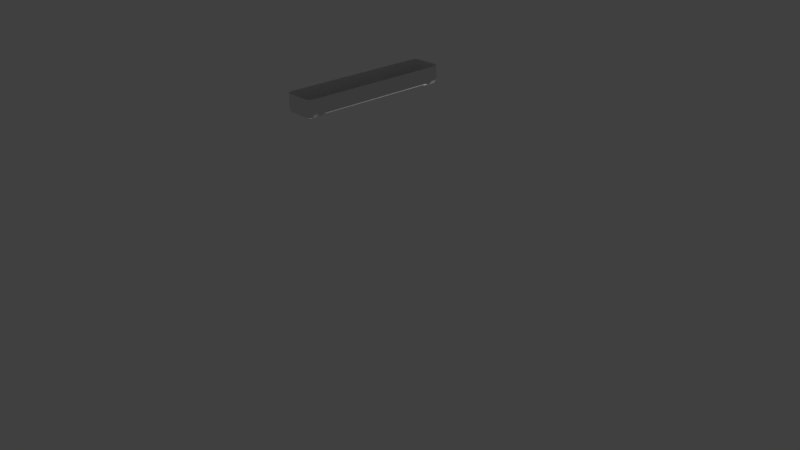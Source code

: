 # Source: lamp.blend  (saved by Blender 2.79.0; exported with 4.5.12 LTS)
import bpy
from mathutils import Matrix  # noqa: F401  (used for matrix-valued properties, if any)

bpy.ops.wm.read_factory_settings(use_empty=True)
scene = bpy.context.scene
scene.name = 'Scene'

# ---- collections
col_collection_1 = bpy.data.collections.new('Collection 1'); scene.collection.children.link(col_collection_1)

# ---- materials (node trees are filled in below, after node groups)
mat_material = bpy.data.materials.new('Material')
mat_material.alpha_threshold = 0.0
mat_material.use_transparent_shadow = False
mat_material.roughness = 0.5
mat_material.line_color = (0.0, 0.0, 0.0, 1.0)

# ---- material node trees

# ---- world
world_world = bpy.data.worlds.new('World'); scene.world = world_world
world_world.color = (0.05088, 0.05088, 0.05088)
world_world.use_sun_shadow = False
world_world.sun_shadow_jitter_overblur = 0.0
world_world.cycles.sampling_method = 'MANUAL'

# ---- cameras
cam_camera = bpy.data.cameras.new('Camera')
cam_camera.clip_end = 100.0
cam_camera.lens = 35.0
cam_camera.sensor_width = 32.0
cam_camera.sensor_height = 18.0
cam_camera.ortho_scale = 7.314
cam_camera.dof.focus_distance = 0.0
cam_camera.dof.aperture_fstop = 128.0

# ---- lights
light_lamp = bpy.data.lights.new('Lamp', 'POINT')
light_lamp.transmission_factor = 0.0
light_lamp.cutoff_distance = 30.0
light_lamp.energy = 100.0
light_lamp.shadow_buffer_clip_start = 1.001
light_lamp.shadow_soft_size = 0.1
light_lamp.shadow_maximum_resolution = 0.006
light_lamp.use_absolute_resolution = True

# ---- meshes
me_cube_001 = bpy.data.meshes.new('Cube.001')
me_cube_001.from_pydata([(-0.3009, -4.697, 3.931), (-0.3009, 7.326, 3.931), (0.3009, -4.697, 3.931), (0.3009, 7.326, 3.931), (-0.7252, 7.326, 3.932), (0.7252, 7.326, 3.932), (0.7252, -4.697, 3.932), (-0.7252, -4.697, 3.932), (-0.6482, 7.326, 3.447), (-0.4622, 7.326, 3.3), (-0.4622, -4.697, 3.3), (-0.6482, -4.697, 3.447), (-0.7252, 7.326, 3.635), (-0.7252, -4.697, 3.635), (0.6482, -4.697, 3.447), (0.4622, -4.697, 3.3), (0.4622, 7.326, 3.3), (0.6482, 7.326, 3.447), (0.7252, -4.697, 3.635), (0.7252, 7.326, 3.635), (-1.491e-08, 7.326, 3.16), (0.263, 7.326, 3.209), (0.263, -4.697, 3.209), (2.831e-08, -4.697, 3.16), (-0.263, 7.326, 3.209), (-0.263, -4.697, 3.209), (-0.3009, 7.677, 3.931), (0.3009, 7.677, 3.931), (0.3009, -5.048, 3.931), (-0.3009, -5.048, 3.931), (-0.16, -4.697, 3.625), (-0.3009, -4.697, 3.766), (-0.2596, -4.697, 3.666), (-0.3009, 7.326, 3.766), (-0.16, 7.326, 3.625), (-0.2596, 7.326, 3.666), (0.3009, -4.697, 3.766), (0.16, -4.697, 3.625), (0.2596, -4.697, 3.666), (0.16, 7.326, 3.625), (0.3009, 7.326, 3.766), (0.2596, 7.326, 3.666), (-0.3009, -5.048, 3.766), (-0.16, -5.048, 3.625), (-0.2596, -5.048, 3.666), (-0.16, 7.677, 3.625), (-0.3009, 7.677, 3.766), (-0.2596, 7.677, 3.666), (0.16, -5.048, 3.625), (0.3009, -5.048, 3.766), (0.2596, -5.048, 3.666), (0.3009, 7.677, 3.766), (0.16, 7.677, 3.625), (0.2596, 7.677, 3.666)], [], [(21, 16, 15, 22), (19, 5, 6, 18), (39, 34, 45, 52), (13, 7, 4, 12), (9, 10, 11, 8), (8, 11, 13, 12), (15, 16, 17, 14), (14, 17, 19, 18), (21, 22, 23, 20), (20, 23, 25, 24), (9, 24, 25, 10), (33, 1, 26, 46), (30, 37, 48, 43), (36, 2, 28, 49), (3, 40, 51, 27), (42, 44, 43, 48, 50, 49, 28, 29), (51, 53, 52, 45, 47, 46, 26, 27), (0, 31, 42, 29), (2, 36, 38, 37, 30, 32, 31, 0, 7, 13, 11, 10, 25, 23, 22, 15, 14, 18, 6), (1, 33, 35, 34, 39, 41, 40, 3, 5, 19, 17, 16, 21, 20, 24, 9, 8, 12, 4), (48, 37, 38, 50), (50, 38, 36, 49), (45, 34, 35, 47), (47, 35, 33, 46), (42, 31, 32, 44), (44, 32, 30, 43), (39, 52, 53, 41), (41, 53, 51, 40)])
_uv = me_cube_001.uv_layers.new(name='UVMap')
_uv.uv.foreach_set('vector', [0.05773, 0.7093, 0.05772, 0.6665, 0.9489, 0.6664, 0.949, 0.7092, 0.9514, 0.4484, 0.9514, 0.5111, 0.06017, 0.5112, 0.06016, 0.4485, 0.4564, 0.2611, 0.4327, 0.2611, 0.4326, 0.1857, 0.4564, 0.1857, 0.9489, 0.5613, 0.9489, 0.624, 0.05772, 0.6241, 0.05771, 0.5614, 0.05774, 0.8652, 0.949, 0.8651, 0.949, 0.9051, 0.05774, 0.9052, 0.05771, 0.5185, 0.9489, 0.5184, 0.9489, 0.5613, 0.05771, 0.5614, 0.9489, 0.6664, 0.05772, 0.6665, 0.05772, 0.6265, 0.9489, 0.6264, 0.06016, 0.4056, 0.9514, 0.4055, 0.9514, 0.4484, 0.06016, 0.4485, 0.05773, 0.7093, 0.949, 0.7092, 0.949, 0.7658, 0.05773, 0.7659, 0.05773, 0.7659, 0.949, 0.7658, 0.949, 0.8223, 0.05774, 0.8224, 0.05774, 0.8652, 0.05774, 0.8224, 0.949, 0.8223, 0.949, 0.8651, 0.5343, 0.1689, 0.5343, 0.2036, 0.5084, 0.2036, 0.5084, 0.1689, 0.4773, 0.1858, 0.501, 0.1858, 0.501, 0.2612, 0.4773, 0.2612, 0.5343, 0.2263, 0.5344, 0.2612, 0.5084, 0.2612, 0.5084, 0.2263, 0.4699, 0.1858, 0.4699, 0.1511, 0.4959, 0.1511, 0.4959, 0.1858, 0.4253, 0.2914, 0.4283, 0.2699, 0.4357, 0.2611, 0.4594, 0.2611, 0.4668, 0.2699, 0.4699, 0.2913, 0.4699, 0.3269, 0.4253, 0.3269, 0.4699, 0.2915, 0.4729, 0.27, 0.4803, 0.2612, 0.504, 0.2612, 0.5114, 0.27, 0.5145, 0.2914, 0.5145, 0.3269, 0.4699, 0.3269, 0.5145, 0.3269, 0.5145, 0.292, 0.5405, 0.292, 0.5405, 0.3269, 0.2863, 0.3266, 0.2863, 0.2911, 0.2833, 0.2697, 0.2759, 0.2608, 0.2522, 0.2608, 0.2448, 0.2697, 0.2417, 0.2911, 0.2417, 0.3266, 0.2103, 0.3269, 0.2103, 0.263, 0.216, 0.2226, 0.2297, 0.1908, 0.2445, 0.1714, 0.264, 0.1608, 0.2835, 0.1714, 0.2983, 0.1908, 0.3121, 0.2226, 0.3178, 0.263, 0.3178, 0.3269, 0.3938, 0.3265, 0.3938, 0.2911, 0.3908, 0.2697, 0.3834, 0.2608, 0.3597, 0.2608, 0.3523, 0.2697, 0.3492, 0.2911, 0.3492, 0.3265, 0.3178, 0.3269, 0.3178, 0.263, 0.3235, 0.2226, 0.3373, 0.1908, 0.352, 0.1714, 0.3715, 0.1608, 0.391, 0.1714, 0.4058, 0.1908, 0.4196, 0.2226, 0.4253, 0.2629, 0.4253, 0.3269, 0.501, 0.2612, 0.501, 0.1858, 0.5084, 0.1858, 0.5084, 0.2612, 0.5084, 0.2036, 0.5343, 0.2036, 0.5343, 0.2263, 0.5084, 0.2263, 0.4326, 0.1857, 0.4327, 0.2611, 0.4253, 0.2611, 0.4253, 0.1857, 0.5084, 0.1462, 0.5343, 0.1462, 0.5343, 0.1689, 0.5084, 0.1689, 0.5405, 0.292, 0.5145, 0.292, 0.5145, 0.2693, 0.5405, 0.2693, 0.4699, 0.2612, 0.4699, 0.1858, 0.4773, 0.1858, 0.4773, 0.2612, 0.4564, 0.2611, 0.4564, 0.1857, 0.4638, 0.1857, 0.4638, 0.2611, 0.4699, 0.1284, 0.4959, 0.1284, 0.4959, 0.1511, 0.4699, 0.1511])
me_cube_001.use_remesh_preserve_volume = False
me_cube_001.use_remesh_preserve_attributes = False
me_cube_001.use_mirror_vertex_groups = False
me_cube_001.update()
me_cube = bpy.data.meshes.new('Cube')
me_cube.from_pydata([(0.1338, -0.8904, 2.092), (0.1338, 0.8904, 2.092), (0.06691, -0.8904, 2.092), (0.06691, 0.8904, 2.092), (-1.738e-08, -0.8904, 2.092), (2.484e-09, 0.8904, 2.092), (-0.06691, -0.8904, 2.092), (-0.06691, 0.8904, 2.092), (-0.1338, -0.8904, 2.092), (-0.1338, 0.8904, 2.092), (0.2007, 0.7766, 2.138), (0.2007, -0.7766, 2.138), (-0.2007, -0.7766, 2.138), (-0.2007, 0.7766, 2.138), (0.06691, -0.7766, 2.138), (0.06691, 0.7766, 2.138), (-0.06691, -0.7766, 2.138), (-0.06691, 0.7766, 2.138), (0.09255, -0.7766, 2.121), (0.1751, -0.7766, 2.121), (0.1338, -0.8269, 2.092), (0.1751, 0.7766, 2.121), (0.09255, 0.7766, 2.121), (0.1338, 0.8269, 2.092), (-0.03671, -0.7766, 2.167), (0.03671, -0.7766, 2.167), (-1.287e-08, -0.8129, 2.166), (0.03671, 0.7766, 2.167), (-0.03671, 0.7766, 2.167), (-2.028e-09, 0.8129, 2.166), (-0.1751, -0.7766, 2.121), (-0.09255, -0.7766, 2.121), (-0.1338, -0.8269, 2.092), (-0.09255, 0.7766, 2.121), (-0.1751, 0.7766, 2.121), (-0.1338, 0.8269, 2.092), (0.2007, 0.9401, 2.152), (0.1408, 0.9401, 2.092), (0.1408, 1.0, 2.152), (0.1832, 0.9401, 2.109), (0.1754, 0.9747, 2.117), (0.1408, 0.9825, 2.109), (0.1832, 0.9825, 2.152), (0.1408, -0.9401, 2.092), (0.2007, -0.9401, 2.152), (0.1832, -0.9401, 2.109), (0.1754, -0.9747, 2.117), (0.1832, -0.9825, 2.152), (0.1408, -0.9825, 2.109), (-0.1408, -0.9401, 2.092), (-0.2007, -0.9401, 2.152), (-0.1408, -0.9825, 2.109), (-0.1754, -0.9747, 2.117), (-0.1832, -0.9825, 2.152), (-0.1832, -0.9401, 2.109), (-0.1408, 1.0, 2.152), (-0.1408, 0.9401, 2.092), (-0.2007, 0.9401, 2.152), (-0.1408, 0.9825, 2.109), (-0.1754, 0.9747, 2.117), (-0.1832, 0.9401, 2.109), (-0.1832, 0.9825, 2.152), (0.2007, 0.9401, 2.329), (0.1408, 1.0, 2.329), (0.1832, 0.9825, 2.329), (0.1408, -1.0, 2.329), (0.2007, -0.9401, 2.329), (0.1832, -0.9825, 2.329), (-0.2007, -0.9401, 2.329), (-0.1408, -1.0, 2.329), (-0.1832, -0.9825, 2.329), (-0.1408, 1.0, 2.329), (-0.2007, 0.9401, 2.329), (-0.1832, 0.9825, 2.329), (0.1408, 0.8904, 2.092), (0.2007, 0.8904, 2.152), (0.2007, 0.835, 2.115), (0.1832, 0.8904, 2.109), (0.2007, -0.8904, 2.152), (0.1408, -0.8904, 2.092), (0.2007, -0.835, 2.115), (0.1832, -0.8904, 2.109), (-0.1408, -0.8904, 2.092), (-0.2007, -0.8904, 2.152), (-0.2007, -0.835, 2.115), (-0.1832, -0.8904, 2.109), (-0.2007, 0.8904, 2.152), (-0.1408, 0.8904, 2.092), (-0.2007, 0.835, 2.115), (-0.1832, 0.8904, 2.109), (0.1408, -1.0, 2.152), (-0.1408, -1.0, 2.152)], [(13, 86), (10, 75), (11, 78), (12, 83)], [(86, 88, 13, 12, 84, 83, 50, 68, 72, 57), (63, 38, 55, 71), (74, 76, 10, 21, 23, 1), (79, 43, 49, 82, 8, 6, 4, 2, 0), (7, 17, 33, 35, 9), (1, 3, 5, 7, 9, 87, 56, 37, 74), (15, 14, 25, 27), (28, 24, 16, 17), (10, 11, 19, 21), (22, 18, 14, 15), (17, 16, 31, 33), (16, 6, 8, 32, 31), (11, 80, 79, 0, 20, 19), (30, 32, 8, 82, 84, 12), (14, 2, 4, 26, 25), (1, 23, 22, 15, 3), (18, 20, 0, 2, 14), (9, 35, 34, 13, 88, 87), (5, 29, 28, 17, 7), (3, 15, 27, 29, 5), (24, 26, 4, 6, 16), (34, 30, 12, 13), (18, 19, 20), (21, 22, 23), (24, 25, 26), (27, 28, 29), (30, 31, 32), (33, 34, 35), (18, 22, 21, 19), (24, 28, 27, 25), (30, 34, 33, 31), (36, 39, 40, 42), (37, 41, 40, 39), (38, 42, 40, 41), (43, 45, 46, 48), (44, 47, 46, 45), (90, 48, 46, 47), (49, 51, 52, 54), (91, 53, 52, 51), (50, 54, 52, 53), (55, 58, 59, 61), (56, 60, 59, 58), (57, 61, 59, 60), (74, 77, 76), (77, 75, 76), (78, 81, 80), (81, 79, 80), (82, 85, 84), (85, 83, 84), (86, 89, 88), (89, 87, 88), (78, 44, 45, 81), (81, 45, 43, 79), (48, 51, 49, 43), (38, 63, 64, 42), (42, 64, 62, 36), (44, 66, 67, 47), (47, 67, 65, 90), (86, 57, 60, 89), (89, 60, 56, 87), (91, 69, 70, 53), (53, 70, 68, 50), (57, 72, 73, 61), (61, 73, 71, 55), (37, 56, 58, 41), (90, 91, 51, 48), (36, 75, 77, 39), (39, 77, 74, 37), (50, 83, 85, 54), (54, 85, 82, 49), (76, 75, 36, 62, 66, 44, 78, 80, 11, 10), (41, 58, 55, 38), (65, 69, 91, 90)])
_uv = me_cube.uv_layers.new(name='UVMap')
_uv.uv.foreach_set('vector', [1.014, -0.2354, 1.033, -0.1974, 1.021, -0.1574, 1.021, 0.9065, 1.033, 0.9465, 1.014, 0.9844, 1.014, 1.018, 0.9228, 1.018, 0.9228, -0.2694, 1.014, -0.2694, 0.8278, 1.077, 0.9197, 1.077, 0.9197, 1.269, 0.8278, 1.269, 0.8914, -0.2354, 0.9228, -0.1974, 0.9228, -0.1574, 0.9094, -0.1574, 0.8877, -0.1919, 0.8877, -0.2354, 0.8914, 0.9844, 0.8914, 1.018, 0.7437, 1.018, 0.7437, 0.9844, 0.7473, 0.9844, 0.7824, 0.9844, 0.8175, 0.9844, 0.8526, 0.9844, 0.8877, 0.9844, 0.7824, -0.2354, 0.7824, -0.1574, 0.769, -0.1574, 0.7473, -0.1919, 0.7473, -0.2354, 0.8877, -0.2354, 0.8526, -0.2354, 0.8175, -0.2354, 0.7824, -0.2354, 0.7473, -0.2354, 0.7437, -0.2354, 0.7437, -0.2694, 0.8914, -0.2694, 0.8914, -0.2354, 1.298, -0.2984, 1.298, 0.7655, 1.281, 0.7655, 1.281, -0.2984, 1.263, 0.7655, 1.263, -0.2984, 1.281, -0.2984, 1.281, 0.7655, 0.9228, -0.1574, 0.9228, 0.9065, 0.9094, 0.9065, 0.9094, -0.1574, 0.8661, -0.1574, 0.8661, 0.9065, 0.8526, 0.9065, 0.8526, -0.1574, 0.7824, -0.1574, 0.7824, 0.9065, 0.769, 0.9065, 0.769, -0.1574, 0.7824, 0.9065, 0.7824, 0.9844, 0.7473, 0.9844, 0.7473, 0.9409, 0.769, 0.9065, 0.9228, 0.9065, 0.9228, 0.9465, 0.8914, 0.9844, 0.8877, 0.9844, 0.8877, 0.9409, 0.9094, 0.9065, 0.7257, 0.9065, 0.7473, 0.9409, 0.7473, 0.9844, 0.7437, 0.9844, 0.7122, 0.9465, 0.7122, 0.9065, 0.8526, 0.9065, 0.8526, 0.9844, 0.8175, 0.9844, 0.8175, 0.9313, 0.8368, 0.9065, 0.8877, -0.2354, 0.8877, -0.1919, 0.8661, -0.1574, 0.8526, -0.1574, 0.8526, -0.2354, 0.8661, 0.9065, 0.8877, 0.9409, 0.8877, 0.9844, 0.8526, 0.9844, 0.8526, 0.9065, 0.7473, -0.2354, 0.7473, -0.1919, 0.7257, -0.1574, 0.7122, -0.1574, 0.7122, -0.1974, 0.7437, -0.2354, 0.8175, -0.2354, 0.8175, -0.1823, 0.7983, -0.1574, 0.7824, -0.1574, 0.7824, -0.2354, 0.8526, -0.2354, 0.8526, -0.1574, 0.8368, -0.1574, 0.8175, -0.1823, 0.8175, -0.2354, 0.7983, 0.9065, 0.8175, 0.9313, 0.8175, 0.9844, 0.7824, 0.9844, 0.7824, 0.9065, 0.7257, -0.1574, 0.7257, 0.9065, 0.7122, 0.9065, 0.7122, -0.1574, 0.8661, 0.9065, 0.9094, 0.9065, 0.8877, 0.9409, 0.9094, -0.1574, 0.8661, -0.1574, 0.8877, -0.1919, 0.7983, 0.9065, 0.8368, 0.9065, 0.8175, 0.9313, 0.8368, -0.1574, 0.7983, -0.1574, 0.8175, -0.1823, 0.7257, 0.9065, 0.769, 0.9065, 0.7473, 0.9409, 0.769, -0.1574, 0.7257, -0.1574, 0.7473, -0.1919, 0.8661, 0.9065, 0.8661, -0.1574, 0.9094, -0.1574, 0.9094, 0.9065, 0.7983, 0.9065, 0.7983, -0.1574, 0.8368, -0.1574, 0.8368, 0.9065, 0.7257, 0.9065, 0.7257, -0.1574, 0.769, -0.1574, 0.769, 0.9065, 1.061, -0.2694, 1.038, -0.2694, 1.041, -0.2931, 1.059, -0.2984, 0.8914, -0.2694, 0.8914, -0.2984, 0.9095, -0.2931, 0.9136, -0.2694, 0.9197, 1.077, 0.9212, 1.047, 0.9397, 1.053, 0.9431, 1.077, 0.8914, 1.018, 0.9136, 1.018, 0.9095, 1.042, 0.8914, 1.047, 1.061, 1.018, 1.059, 1.047, 1.041, 1.042, 1.038, 1.018, 0.8047, 1.269, 0.8278, 1.269, 0.8242, 1.293, 0.8057, 1.298, 0.7437, 1.018, 0.7437, 1.047, 0.7255, 1.042, 0.7214, 1.018, 0.8047, 1.077, 0.8057, 1.047, 0.8242, 1.053, 0.8278, 1.077, 1.014, 1.018, 1.038, 1.018, 1.034, 1.042, 1.016, 1.047, 0.9197, 1.269, 0.9431, 1.269, 0.9397, 1.293, 0.9212, 1.298, 0.7437, -0.2694, 0.7214, -0.2694, 0.7255, -0.2931, 0.7437, -0.2984, 1.014, -0.2694, 1.016, -0.2984, 1.034, -0.2931, 1.038, -0.2694, 0.8914, -0.2354, 0.9136, -0.2354, 0.9228, -0.1974, 1.038, -0.2354, 1.061, -0.2354, 1.042, -0.1974, 1.061, 0.9844, 1.038, 0.9844, 1.042, 0.9465, 0.9136, 0.9844, 0.8914, 0.9844, 0.9228, 0.9465, 0.7437, 0.9844, 0.7214, 0.9844, 0.7122, 0.9465, 1.038, 0.9844, 1.014, 0.9844, 1.033, 0.9465, 1.014, -0.2354, 1.038, -0.2354, 1.033, -0.1974, 0.7214, -0.2354, 0.7437, -0.2354, 0.7122, -0.1974, 1.061, 0.9844, 1.061, 1.018, 1.038, 1.018, 1.038, 0.9844, 0.9136, 0.9844, 0.9136, 1.018, 0.8914, 1.018, 0.8914, 0.9844, 0.8914, 1.047, 0.7437, 1.047, 0.7437, 1.018, 0.8914, 1.018, 0.9197, 1.077, 0.8278, 1.077, 0.8293, 1.047, 0.9212, 1.047, 1.059, -0.2984, 1.15, -0.2984, 1.152, -0.2694, 1.061, -0.2694, 1.061, 1.018, 1.152, 1.018, 1.15, 1.047, 1.059, 1.047, 0.8057, 1.298, 0.7132, 1.298, 0.7122, 1.269, 0.8047, 1.269, 1.014, -0.2354, 1.014, -0.2694, 1.038, -0.2694, 1.038, -0.2354, 0.7214, -0.2354, 0.7214, -0.2694, 0.7437, -0.2694, 0.7437, -0.2354, 0.8047, 1.077, 0.7122, 1.077, 0.7132, 1.047, 0.8057, 1.047, 1.016, 1.047, 0.9247, 1.047, 0.9228, 1.018, 1.014, 1.018, 1.014, -0.2694, 0.9228, -0.2694, 0.9247, -0.2984, 1.016, -0.2984, 0.9212, 1.298, 0.8293, 1.298, 0.8278, 1.269, 0.9197, 1.269, 0.8914, -0.2694, 0.7437, -0.2694, 0.7437, -0.2984, 0.8914, -0.2984, 0.8047, 1.269, 0.8047, 1.077, 0.8278, 1.077, 0.8278, 1.269, 1.061, -0.2694, 1.061, -0.2354, 1.038, -0.2354, 1.038, -0.2694, 0.9136, -0.2694, 0.9136, -0.2354, 0.8914, -0.2354, 0.8914, -0.2694, 1.014, 1.018, 1.014, 0.9844, 1.038, 0.9844, 1.038, 1.018, 0.7214, 1.018, 0.7214, 0.9844, 0.7437, 0.9844, 0.7437, 1.018, 1.042, -0.1974, 1.061, -0.2354, 1.061, -0.2694, 1.152, -0.2694, 1.152, 1.018, 1.061, 1.018, 1.061, 0.9844, 1.042, 0.9465, 1.054, 0.9065, 1.054, -0.1574, 0.9431, 1.077, 0.9431, 1.269, 0.9197, 1.269, 0.9197, 1.077, 0.7122, 1.269, 0.7122, 1.077, 0.8047, 1.077, 0.8047, 1.269])
me_cube.materials.append(mat_material)
me_cube.use_remesh_preserve_volume = False
me_cube.use_remesh_preserve_attributes = False
me_cube.use_mirror_vertex_groups = False
me_cube.update()

# ---- objects
ob_cube_001 = bpy.data.objects.new('Cube.001', me_cube_001)
ob_cube = bpy.data.objects.new('Cube', me_cube)
ob_lamp = bpy.data.objects.new('Lamp', light_lamp)
ob_camera = bpy.data.objects.new('Camera', cam_camera)

# ---- transforms, parenting, visibility, modifiers, constraints
ob_cube_001.location = (0.0003134, -0.1696, 1.684)
ob_cube_001.scale = (0.1291, 0.1291, 0.1291)
ob_cube_001.lineart.crease_threshold = 0.0
ob_cube.location = (0.0, 0.0, 0.0)
ob_cube.lock_rotations_4d = False
ob_cube.empty_display_type = 'ARROWS'
ob_cube.lineart.crease_threshold = 0.0
ob_lamp.location = (-0.2083, 1.005, -0.557)
ob_lamp.rotation_euler = (0.6503, 0.05522, 1.866)
ob_lamp.lock_rotations_4d = False
ob_lamp.empty_display_type = 'ARROWS'
ob_lamp.color = (0.0, 0.0, 0.0, 0.0)
ob_lamp.lineart.crease_threshold = 0.0
ob_camera.location = (7.481, -6.508, 5.344)
ob_camera.rotation_euler = (1.109, 0.0, 0.8149)
ob_camera.lock_rotations_4d = False
ob_camera.empty_display_type = 'ARROWS'
ob_camera.color = (0.0, 0.0, 0.0, 0.0)
ob_camera.display_type = 'WIRE'
ob_camera.lineart.crease_threshold = 0.0

# ---- collection membership
col_collection_1.objects.link(ob_cube_001)
col_collection_1.objects.link(ob_cube)
col_collection_1.objects.link(ob_lamp)
col_collection_1.objects.link(ob_camera)

# ---- scene / render settings (as saved in the file)
scene.camera = ob_camera
scene.frame_start = 1; scene.frame_end = 250; scene.frame_set(1)
scene.render.engine = 'BLENDER_EEVEE_NEXT'
scene.render.resolution_percentage = 50
scene.render.dither_intensity = 0.0
scene.cycles.use_denoising = False
scene.cycles.samples = 128
scene.cycles.sampling_pattern = 'TABULATED_SOBOL'
scene.cycles.use_adaptive_sampling = False
scene.cycles.use_light_tree = False
scene.cycles.blur_glossy = 0.0
scene.cycles.sample_clamp_indirect = 0.0
scene.view_settings.view_transform = 'Standard'
bpy.context.view_layer.update()
